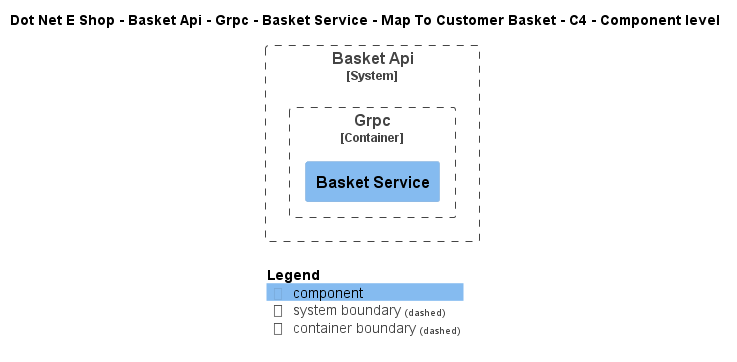

The diagram above was rendered by PlantUML. Its source (embedded in the PNG):
@startuml
!include ..\..\..\..\..\..\..\..\..\.c4s\C4_Component.puml

AddElementTag("c4interflow:lifecycle:new", $bgColor=green, $fontColor=#ffffff, $borderColor=green, $shadowing="False")
AddElementTag("c4interflow:lifecycle:changed", $bgColor=orange, $fontColor=#ffffff, $borderColor=orange, $shadowing="False")
AddElementTag("c4interflow:lifecycle:removed", $bgColor=red, $fontColor=#ffffff, $borderColor=red, $shadowing="False")

AddRelTag("c4interflow:lifecycle:new", $textColor=green, $lineColor=green)
AddRelTag("c4interflow:lifecycle:changed", $textColor=orange, $lineColor=orange)
AddRelTag("c4interflow:lifecycle:removed", $textColor=red, $lineColor=red)

SHOW_PERSON_PORTRAIT()
LAYOUT_TOP_DOWN()

skinparam linetype polyline

title Dot Net E Shop - Basket Api - Grpc - Basket Service - Map To Customer Basket - C4 - Component level


System_Boundary(DotNetEShop.SoftwareSystems.BasketApi, "Basket Api") {
    
Container_Boundary(DotNetEShop.SoftwareSystems.BasketApi.Containers.Grpc, "Grpc") {
    Component(DotNetEShop.SoftwareSystems.BasketApi.Containers.Grpc.Components.BasketService, "Basket Service", "", "")
}
}



SHOW_LEGEND()
@enduml